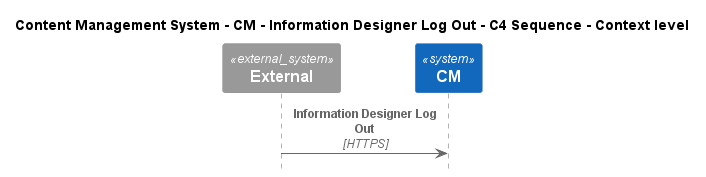

The diagram above was rendered by PlantUML. Its source (embedded in the PNG):
@startuml
!include ..\..\..\..\..\.c4s\C4_Sequence.puml

title Content Management System - CM - Information Designer Log Out - C4 Sequence - Context level

System_Ext(C4InterFlow.SoftwareSystems.ExternalSystem, "External", "")
System(ContentManagementSystem.SoftwareSystems.CM, "CM", "Content Management System is used to manage the process of creating, organizing, editing, and publishing digital content.")

Rel(C4InterFlow.SoftwareSystems.ExternalSystem, ContentManagementSystem.SoftwareSystems.CM, "Information Designer Log Out", "HTTPS")


@enduml